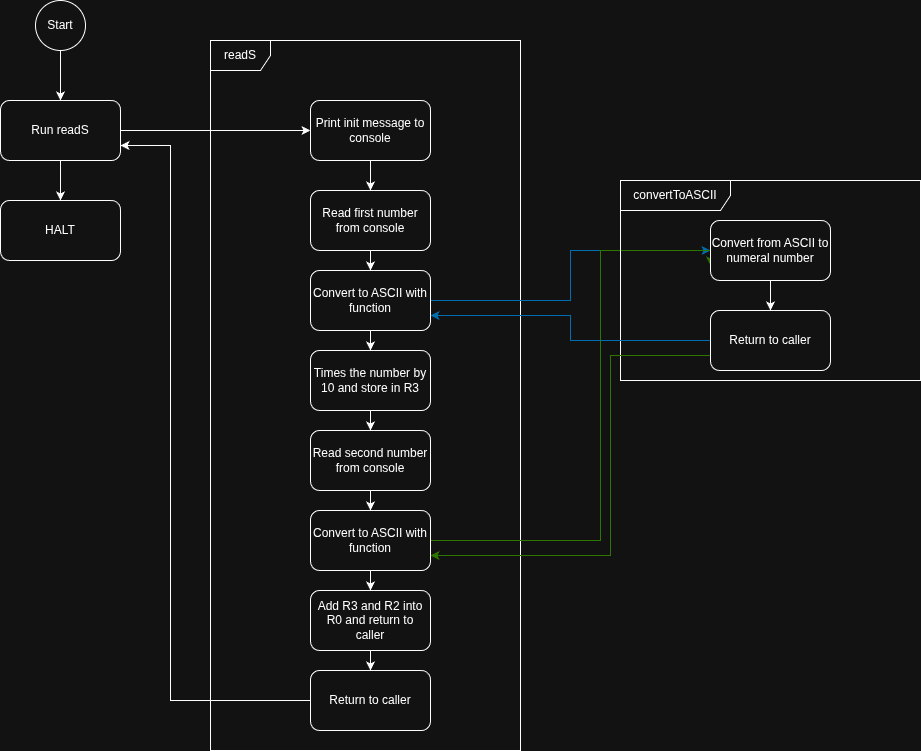

The diagram above was exported from draw.io. Its source (the exported page's mxGraphModel, read from the mxfile embedded in the PNG):
<mxGraphModel dx="1478" dy="872" grid="1" gridSize="10" guides="1" tooltips="1" connect="1" arrows="1" fold="1" page="1" pageScale="1" pageWidth="827" pageHeight="1169" math="0" shadow="0">
  <root>
    <mxCell id="0" />
    <mxCell id="1" parent="0" />
    <mxCell id="DRpWgm89GcLMuYJbD8sQ-3" edge="1" parent="1" source="DRpWgm89GcLMuYJbD8sQ-1" style="edgeStyle=orthogonalEdgeStyle;rounded=0;orthogonalLoop=1;jettySize=auto;html=1;" target="DRpWgm89GcLMuYJbD8sQ-2" value="">
      <mxGeometry relative="1" as="geometry" />
    </mxCell>
    <mxCell id="DRpWgm89GcLMuYJbD8sQ-1" parent="1" style="ellipse;whiteSpace=wrap;html=1;" value="Start" vertex="1">
      <mxGeometry height="50" width="50" x="115" y="140" as="geometry" />
    </mxCell>
    <mxCell id="DRpWgm89GcLMuYJbD8sQ-5" edge="1" parent="1" source="DRpWgm89GcLMuYJbD8sQ-2" style="edgeStyle=orthogonalEdgeStyle;rounded=0;orthogonalLoop=1;jettySize=auto;html=1;" target="DRpWgm89GcLMuYJbD8sQ-4" value="">
      <mxGeometry relative="1" as="geometry" />
    </mxCell>
    <mxCell id="DRpWgm89GcLMuYJbD8sQ-25" edge="1" parent="1" source="DRpWgm89GcLMuYJbD8sQ-2" style="edgeStyle=orthogonalEdgeStyle;rounded=0;orthogonalLoop=1;jettySize=auto;html=1;" target="DRpWgm89GcLMuYJbD8sQ-24" value="">
      <mxGeometry relative="1" as="geometry" />
    </mxCell>
    <mxCell id="DRpWgm89GcLMuYJbD8sQ-2" parent="1" style="rounded=1;whiteSpace=wrap;html=1;" value="Run readS" vertex="1">
      <mxGeometry height="60" width="120" x="80" y="240" as="geometry" />
    </mxCell>
    <mxCell id="DRpWgm89GcLMuYJbD8sQ-9" edge="1" parent="1" source="DRpWgm89GcLMuYJbD8sQ-4" style="edgeStyle=orthogonalEdgeStyle;rounded=0;orthogonalLoop=1;jettySize=auto;html=1;" target="DRpWgm89GcLMuYJbD8sQ-8" value="">
      <mxGeometry relative="1" as="geometry" />
    </mxCell>
    <mxCell id="DRpWgm89GcLMuYJbD8sQ-4" parent="1" style="rounded=1;whiteSpace=wrap;html=1;" value="Print init message to console" vertex="1">
      <mxGeometry height="60" width="120" x="390" y="240" as="geometry" />
    </mxCell>
    <mxCell id="DRpWgm89GcLMuYJbD8sQ-6" parent="1" style="shape=umlFrame;whiteSpace=wrap;html=1;pointerEvents=0;" value="readS" vertex="1">
      <mxGeometry height="710" width="310" x="290" y="180" as="geometry" />
    </mxCell>
    <mxCell id="DRpWgm89GcLMuYJbD8sQ-11" edge="1" parent="1" source="DRpWgm89GcLMuYJbD8sQ-8" style="edgeStyle=orthogonalEdgeStyle;rounded=0;orthogonalLoop=1;jettySize=auto;html=1;" target="DRpWgm89GcLMuYJbD8sQ-10" value="">
      <mxGeometry relative="1" as="geometry" />
    </mxCell>
    <mxCell id="DRpWgm89GcLMuYJbD8sQ-8" parent="1" style="rounded=1;whiteSpace=wrap;html=1;" value="Read first number from console" vertex="1">
      <mxGeometry height="60" width="120" x="390" y="330" as="geometry" />
    </mxCell>
    <mxCell id="DRpWgm89GcLMuYJbD8sQ-13" edge="1" parent="1" source="DRpWgm89GcLMuYJbD8sQ-10" style="edgeStyle=orthogonalEdgeStyle;rounded=0;orthogonalLoop=1;jettySize=auto;html=1;" target="DRpWgm89GcLMuYJbD8sQ-12" value="">
      <mxGeometry relative="1" as="geometry" />
    </mxCell>
    <mxCell id="DRpWgm89GcLMuYJbD8sQ-35" edge="1" parent="1" source="DRpWgm89GcLMuYJbD8sQ-10" style="edgeStyle=orthogonalEdgeStyle;rounded=0;orthogonalLoop=1;jettySize=auto;html=1;entryX=0;entryY=0.5;entryDx=0;entryDy=0;fillColor=#1ba1e2;strokeColor=#006EAF;" target="DRpWgm89GcLMuYJbD8sQ-31" value="">
      <mxGeometry relative="1" as="geometry">
        <mxPoint x="590" y="440" as="targetPoint" />
      </mxGeometry>
    </mxCell>
    <mxCell id="DRpWgm89GcLMuYJbD8sQ-10" parent="1" style="rounded=1;whiteSpace=wrap;html=1;" value="Convert to ASCII with function" vertex="1">
      <mxGeometry height="60" width="120" x="390" y="410" as="geometry" />
    </mxCell>
    <mxCell id="DRpWgm89GcLMuYJbD8sQ-15" edge="1" parent="1" source="DRpWgm89GcLMuYJbD8sQ-12" style="edgeStyle=orthogonalEdgeStyle;rounded=0;orthogonalLoop=1;jettySize=auto;html=1;" target="DRpWgm89GcLMuYJbD8sQ-14" value="">
      <mxGeometry relative="1" as="geometry" />
    </mxCell>
    <mxCell id="DRpWgm89GcLMuYJbD8sQ-12" parent="1" style="rounded=1;whiteSpace=wrap;html=1;" value="Times the number by 10 and store in R3" vertex="1">
      <mxGeometry height="60" width="120" x="390" y="490" as="geometry" />
    </mxCell>
    <mxCell id="DRpWgm89GcLMuYJbD8sQ-17" edge="1" parent="1" source="DRpWgm89GcLMuYJbD8sQ-14" style="edgeStyle=orthogonalEdgeStyle;rounded=0;orthogonalLoop=1;jettySize=auto;html=1;" target="DRpWgm89GcLMuYJbD8sQ-16" value="">
      <mxGeometry relative="1" as="geometry" />
    </mxCell>
    <mxCell id="DRpWgm89GcLMuYJbD8sQ-14" parent="1" style="rounded=1;whiteSpace=wrap;html=1;" value="Read second number from console" vertex="1">
      <mxGeometry height="60" width="120" x="390" y="570" as="geometry" />
    </mxCell>
    <mxCell id="DRpWgm89GcLMuYJbD8sQ-19" edge="1" parent="1" source="DRpWgm89GcLMuYJbD8sQ-16" style="edgeStyle=orthogonalEdgeStyle;rounded=0;orthogonalLoop=1;jettySize=auto;html=1;" target="DRpWgm89GcLMuYJbD8sQ-18" value="">
      <mxGeometry relative="1" as="geometry" />
    </mxCell>
    <mxCell id="DRpWgm89GcLMuYJbD8sQ-39" edge="1" parent="1" source="DRpWgm89GcLMuYJbD8sQ-16" style="edgeStyle=orthogonalEdgeStyle;rounded=0;orthogonalLoop=1;jettySize=auto;html=1;entryX=0;entryY=0.75;entryDx=0;entryDy=0;fillColor=#60a917;strokeColor=#2D7600;" target="DRpWgm89GcLMuYJbD8sQ-31" value="">
      <mxGeometry relative="1" as="geometry">
        <Array as="points">
          <mxPoint x="680" y="680" />
          <mxPoint x="680" y="390" />
          <mxPoint x="790" y="390" />
        </Array>
        <mxPoint x="590" y="680" as="targetPoint" />
      </mxGeometry>
    </mxCell>
    <mxCell id="DRpWgm89GcLMuYJbD8sQ-16" parent="1" style="rounded=1;whiteSpace=wrap;html=1;" value="Convert to ASCII with function" vertex="1">
      <mxGeometry height="60" width="120" x="390" y="650" as="geometry" />
    </mxCell>
    <mxCell id="DRpWgm89GcLMuYJbD8sQ-27" edge="1" parent="1" source="DRpWgm89GcLMuYJbD8sQ-18" style="edgeStyle=orthogonalEdgeStyle;rounded=0;orthogonalLoop=1;jettySize=auto;html=1;" target="DRpWgm89GcLMuYJbD8sQ-26" value="">
      <mxGeometry relative="1" as="geometry" />
    </mxCell>
    <mxCell id="DRpWgm89GcLMuYJbD8sQ-18" parent="1" style="whiteSpace=wrap;html=1;rounded=1;" value="Add R3 and R2 into R0 and return to caller" vertex="1">
      <mxGeometry height="60" width="120" x="390" y="730" as="geometry" />
    </mxCell>
    <mxCell id="DRpWgm89GcLMuYJbD8sQ-24" parent="1" style="whiteSpace=wrap;html=1;rounded=1;" value="HALT" vertex="1">
      <mxGeometry height="60" width="120" x="80" y="340" as="geometry" />
    </mxCell>
    <mxCell id="DRpWgm89GcLMuYJbD8sQ-29" edge="1" parent="1" source="DRpWgm89GcLMuYJbD8sQ-26" style="edgeStyle=orthogonalEdgeStyle;rounded=0;orthogonalLoop=1;jettySize=auto;html=1;entryX=1;entryY=0.75;entryDx=0;entryDy=0;" target="DRpWgm89GcLMuYJbD8sQ-2" value="">
      <mxGeometry relative="1" as="geometry">
        <Array as="points">
          <mxPoint x="250" y="840" />
          <mxPoint x="250" y="285" />
        </Array>
        <mxPoint x="310" y="840" as="targetPoint" />
      </mxGeometry>
    </mxCell>
    <mxCell id="DRpWgm89GcLMuYJbD8sQ-26" parent="1" style="rounded=1;whiteSpace=wrap;html=1;" value="Return to caller" vertex="1">
      <mxGeometry height="60" width="120" x="390" y="810" as="geometry" />
    </mxCell>
    <mxCell id="DRpWgm89GcLMuYJbD8sQ-30" parent="1" style="shape=umlFrame;whiteSpace=wrap;html=1;pointerEvents=0;width=110;height=30;" value="convertToASCII" vertex="1">
      <mxGeometry height="200" width="300" x="700" y="320" as="geometry" />
    </mxCell>
    <mxCell id="DRpWgm89GcLMuYJbD8sQ-33" edge="1" parent="1" source="DRpWgm89GcLMuYJbD8sQ-31" style="edgeStyle=orthogonalEdgeStyle;rounded=0;orthogonalLoop=1;jettySize=auto;html=1;" target="DRpWgm89GcLMuYJbD8sQ-32" value="">
      <mxGeometry relative="1" as="geometry" />
    </mxCell>
    <mxCell id="DRpWgm89GcLMuYJbD8sQ-31" parent="1" style="rounded=1;whiteSpace=wrap;html=1;" value="Convert from ASCII to numeral number" vertex="1">
      <mxGeometry height="60" width="120" x="790" y="360" as="geometry" />
    </mxCell>
    <mxCell id="DRpWgm89GcLMuYJbD8sQ-37" edge="1" parent="1" source="DRpWgm89GcLMuYJbD8sQ-32" style="edgeStyle=orthogonalEdgeStyle;rounded=0;orthogonalLoop=1;jettySize=auto;html=1;entryX=1;entryY=0.75;entryDx=0;entryDy=0;fillColor=#1ba1e2;strokeColor=#006EAF;" target="DRpWgm89GcLMuYJbD8sQ-10" value="">
      <mxGeometry relative="1" as="geometry">
        <mxPoint x="710" y="480" as="targetPoint" />
      </mxGeometry>
    </mxCell>
    <mxCell id="DRpWgm89GcLMuYJbD8sQ-41" edge="1" parent="1" source="DRpWgm89GcLMuYJbD8sQ-32" style="edgeStyle=orthogonalEdgeStyle;rounded=0;orthogonalLoop=1;jettySize=auto;html=1;entryX=1;entryY=0.75;entryDx=0;entryDy=0;fillColor=#60a917;strokeColor=#2D7600;exitX=0;exitY=0.75;exitDx=0;exitDy=0;" target="DRpWgm89GcLMuYJbD8sQ-16" value="">
      <mxGeometry relative="1" as="geometry">
        <Array as="points">
          <mxPoint x="690" y="495" />
          <mxPoint x="690" y="695" />
        </Array>
        <mxPoint x="850" y="590" as="targetPoint" />
      </mxGeometry>
    </mxCell>
    <mxCell id="DRpWgm89GcLMuYJbD8sQ-32" parent="1" style="rounded=1;whiteSpace=wrap;html=1;" value="Return to caller" vertex="1">
      <mxGeometry height="60" width="120" x="790" y="450" as="geometry" />
    </mxCell>
  </root>
</mxGraphModel>